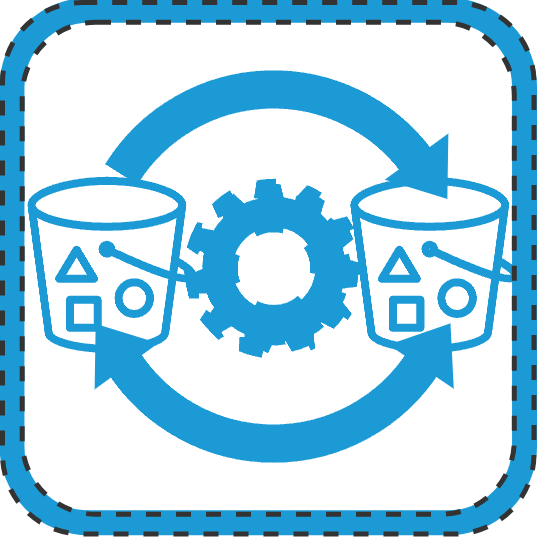

The diagram above was exported from draw.io. Its source (the exported page's mxGraphModel, read from the mxfile embedded in the PNG):
<mxGraphModel dx="512" dy="303" grid="1" gridSize="10" guides="1" tooltips="1" connect="1" arrows="1" fold="1" page="1" pageScale="1" pageWidth="850" pageHeight="1100" math="0" shadow="0">
  <root>
    <mxCell id="0" />
    <mxCell id="1" parent="0" />
    <mxCell id="2" value="" style="group" vertex="1" connectable="0" parent="1">
      <mxGeometry x="260" y="239.99999999999977" width="106.29899999999998" height="106.3" as="geometry" />
    </mxCell>
    <mxCell id="3" value="" style="rounded=1;whiteSpace=wrap;html=1;strokeColor=#1C9AD6;strokeWidth=5;fontFamily=Times New Roman;fontSize=13;fontColor=#007FFF;fillColor=default;gradientColor=none;verticalAlign=top;fontStyle=1;container=0;" vertex="1" parent="2">
      <mxGeometry x="1.8899999999999864" y="1.5500000000000114" width="102.51947999999999" height="102.51999999999998" as="geometry" />
    </mxCell>
    <mxCell id="4" value="" style="sketch=0;outlineConnect=0;fontColor=#232F3E;gradientColor=none;fillColor=#1C9AD6;strokeColor=#1C9AD6;dashed=0;verticalLabelPosition=bottom;verticalAlign=top;align=center;html=1;fontSize=12;fontStyle=0;aspect=fixed;pointerEvents=1;shape=mxgraph.aws4.bucket_with_objects;strokeWidth=3;fontFamily=Times New Roman;container=0;" vertex="1" parent="2">
      <mxGeometry x="4.980000000000018" y="34.88286535792189" width="33.843232477105516" height="35.17798762225284" as="geometry" />
    </mxCell>
    <mxCell id="5" value="" style="verticalLabelPosition=bottom;verticalAlign=top;html=1;shape=mxgraph.basic.partConcEllipse;fillColor=#1C9AD6;strokeColor=#1C9AD6;startAngle=0.840197756363468;endAngle=0.14886451508952125;arcWidth=0.17;aspect=fixed;container=0;" vertex="1" parent="2">
      <mxGeometry x="15.112801639565646" y="14.072072179258399" width="78.147256741648" height="78.147256741648" as="geometry" />
    </mxCell>
    <mxCell id="6" value="" style="sketch=0;html=1;aspect=fixed;strokeColor=#1C9AD6;shadow=0;align=center;verticalAlign=top;fillColor=#1C9AD6;shape=mxgraph.gcp2.gear;dashed=1;strokeWidth=2;fontFamily=Times New Roman;fontSize=10;fontColor=#000000;container=0;" vertex="1" parent="2">
      <mxGeometry x="37.395583022869744" y="36.22310232004763" width="33.843232477105516" height="33.841669531970666" as="geometry" />
    </mxCell>
    <mxCell id="7" value="" style="sketch=0;outlineConnect=0;fontColor=#232F3E;gradientColor=none;fillColor=#1C9AD6;strokeColor=#1C9AD6;dashed=0;verticalLabelPosition=bottom;verticalAlign=top;align=center;html=1;fontSize=12;fontStyle=0;aspect=fixed;pointerEvents=1;shape=mxgraph.aws4.bucket_with_objects;strokeWidth=3;fontFamily=Times New Roman;container=0;" vertex="1" parent="2">
      <mxGeometry x="69.54533637309652" y="34.88286535792189" width="33.843232477105516" height="35.17798762225284" as="geometry" />
    </mxCell>
    <mxCell id="8" value="" style="html=1;shadow=0;dashed=0;align=center;verticalAlign=middle;shape=mxgraph.arrows2.arrow;dy=0.69;dx=42.71;notch=0;strokeColor=#1C9AD6;strokeWidth=2;fontFamily=Times New Roman;fontSize=10;fontColor=#000000;fillColor=#1C9AD6;gradientColor=none;rotation=54;container=0;" vertex="1" parent="2">
      <mxGeometry x="81.7852290943465" y="28.920178465199328" width="7.818519783615465" height="11.72218917311124" as="geometry" />
    </mxCell>
    <mxCell id="9" value="" style="verticalLabelPosition=bottom;verticalAlign=top;html=1;shape=mxgraph.basic.partConcEllipse;fillColor=#1C9AD6;strokeColor=#1C9AD6;startAngle=0.840197756363468;endAngle=0.1600536730373077;arcWidth=0.17;aspect=fixed;flipV=1;container=0;" vertex="1" parent="2">
      <mxGeometry x="15.112801639565646" y="13.400000000000006" width="78.147256741648" height="78.147256741648" as="geometry" />
    </mxCell>
    <mxCell id="10" value="" style="html=1;shadow=0;dashed=0;align=center;verticalAlign=middle;shape=mxgraph.arrows2.arrow;dy=0.69;dx=42.71;notch=0;strokeColor=#1C9AD6;strokeWidth=2;fontFamily=Times New Roman;fontSize=10;fontColor=#000000;fillColor=#1C9AD6;gradientColor=none;rotation=54;flipV=0;direction=west;container=0;" vertex="1" parent="2">
      <mxGeometry x="18.00174469961155" y="62.9145270672219" width="7.818519783615465" height="11.72218917311124" as="geometry" />
    </mxCell>
    <mxCell id="11" value="" style="html=1;shadow=0;dashed=0;align=center;verticalAlign=middle;shape=mxgraph.arrows2.arrow;dy=0.69;dx=42.71;notch=0;strokeColor=#1C9AD6;strokeWidth=2;fontFamily=Times New Roman;fontSize=10;fontColor=#000000;fillColor=#1C9AD6;gradientColor=none;rotation=34;direction=north;container=0;" vertex="1" parent="2">
      <mxGeometry x="80.61245112680416" y="64.86822526274044" width="11.727779675423202" height="7.8147927820741625" as="geometry" />
    </mxCell>
    <mxCell id="12" value="" style="rounded=1;whiteSpace=wrap;html=1;strokeColor=#333333;strokeWidth=1;fontFamily=Times New Roman;fontSize=13;fontColor=#007FFF;fillColor=none;gradientColor=none;verticalAlign=top;fontStyle=1;container=0;dashed=1;aspect=fixed;" vertex="1" parent="2">
      <mxGeometry width="106.29899999999999" height="106.3" as="geometry" />
    </mxCell>
    <mxCell id="13" value="" style="rounded=1;whiteSpace=wrap;html=1;strokeColor=#333333;strokeWidth=1;fontFamily=Times New Roman;fontSize=13;fontColor=#007FFF;fillColor=none;gradientColor=none;verticalAlign=top;fontStyle=1;container=0;dashed=1;aspect=fixed;" vertex="1" parent="2">
      <mxGeometry x="3.9399999999999977" y="3.930000000000007" width="98.425" height="98.43" as="geometry" />
    </mxCell>
  </root>
</mxGraphModel>